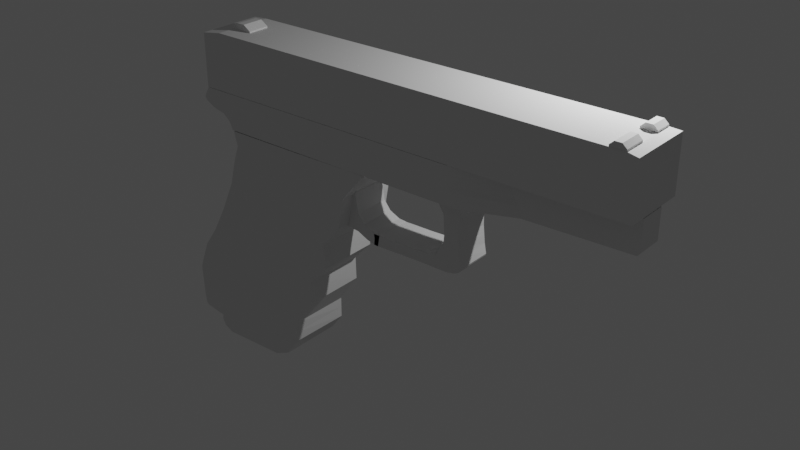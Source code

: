 # Source: haha.blend  (saved by Blender 2.93.21; exported with 4.5.12 LTS)
import bpy
from mathutils import Matrix  # noqa: F401  (used for matrix-valued properties, if any)

bpy.ops.wm.read_factory_settings(use_empty=True)
scene = bpy.context.scene
scene.name = 'Scene'

# ---- collections
col_collection = bpy.data.collections.new('Collection'); scene.collection.children.link(col_collection)

# ---- world
world_world = bpy.data.worlds.new('World'); scene.world = world_world
world_world.use_nodes = True; world_world.node_tree.nodes.clear()
_N = world_world.node_tree.nodes; _L = world_world.node_tree.links
n0 = _N.new('ShaderNodeOutputWorld'); n0.name = 'World Output'; n0.location = (300, 300)
n1 = _N.new('ShaderNodeBackground'); n1.name = 'Background'; n1.location = (10, 300)
n1.inputs[0].default_value = (0.05088, 0.05088, 0.05088, 1.0)
_L.new(n1.outputs[0], n0.inputs[0])
n0.is_active_output = True
world_world.color = (0.05088, 0.05088, 0.05088)
world_world.use_sun_shadow = False
world_world.sun_shadow_jitter_overblur = 0.0

# ---- lights
light_light = bpy.data.lights.new('Light', 'POINT')
light_light.transmission_factor = 0.0
light_light.energy = 1000.0
light_light.shadow_soft_size = 0.1
light_light.shadow_maximum_resolution = 0.006
light_light.use_absolute_resolution = True

# ---- meshes
me_cube_003 = bpy.data.meshes.new('Cube.003')
me_cube_003.from_pydata([(-1.0, -1.0, -1.0), (-1.0, 1.0, -1.0), (1.0, -1.0, -1.0), (1.0, 1.0, -1.0), (-0.8647, 0.235, 2.342), (-0.9203, -0.9203, 1.0), (-1.0, -1.0, 0.9203), (-0.9203, 0.9203, 1.0), (-1.0, 1.0, 0.9203), (0.9529, -0.9529, 0.9674), (1.0, -1.0, 0.9203), (0.9529, 0.9529, 0.9674), (1.0, 1.0, 0.9203), (0.3393, 0.7979, -2.029), (0.8863, 0.9496, 0.9686), (0.9521, -0.9466, 1.03), (0.8863, -0.9466, 1.03), (0.9521, -0.9466, 0.9674), (0.8863, 0.9496, 1.03), (0.9521, 0.9496, 1.03), (0.8863, -0.9466, 0.9686), (0.9521, 0.9496, 0.9674), (0.9521, 0.4343, 1.03), (0.9192, 0.9496, 0.968), (0.8863, 0.4343, 0.9686), (0.9192, -0.9466, 0.968), (0.905, 0.9496, 1.168), (0.9335, 0.9496, 1.168), (0.9193, 0.9496, 1.167), (0.9335, -0.9466, 1.168), (0.905, -0.9466, 1.168), (0.9193, -0.9466, 1.167), (0.9521, 0.4343, 0.9674), (0.8863, 0.4343, 1.03), (0.9192, 0.4343, 0.968), (0.905, 0.4343, 1.168), (0.9335, 0.4343, 1.168), (0.9335, -0.2561, 1.168), (0.8863, -0.2561, 0.9686), (0.9521, -0.2561, 1.03), (0.9521, -0.2561, 0.9674), (0.9192, -0.2561, 0.968), (0.8863, -0.2561, 1.03), (0.905, -0.2561, 1.168), (-0.9192, -0.3737, 1.0), (-0.9191, -0.3737, 1.101), (-0.9192, 0.3104, 1.0), (-0.9191, 0.3104, 1.101), (-0.8223, -0.3737, 0.9983), (-0.8223, -0.3737, 1.056), (-0.8223, 0.3104, 0.9983), (-0.8223, 0.3104, 1.056), (-0.8707, 0.3104, 0.9991), (-0.8707, -0.3737, 0.9991), (-0.8886, 0.3104, 1.237), (-0.8558, 0.3104, 1.237), (-0.8707, 0.3104, 1.235), (-0.8558, -0.3737, 1.237), (-0.8886, -0.3737, 1.237), (-0.8707, -0.3737, 1.235)], [], [(11, 7, 5, 9), (3, 12, 10, 2), (0, 6, 8, 1), (1, 3, 2, 0), (1, 8, 12, 3), (5, 7, 8, 6), (7, 11, 12, 8), (11, 9, 10, 12), (9, 5, 6, 10), (2, 10, 6, 0), (43, 42, 16, 30), (40, 39, 15, 17), (41, 40, 17, 25), (20, 25, 17, 15, 29, 31, 30, 16), (24, 33, 18, 14), (27, 19, 21, 23, 14, 18, 26, 28), (19, 27, 36, 22), (38, 41, 25, 20), (26, 27, 28), (29, 30, 31), (43, 30, 29, 37), (39, 37, 29, 15), (26, 35, 36, 27), (14, 23, 34, 24), (38, 42, 43, 37, 39, 40, 41), (23, 21, 32, 34), (21, 19, 22, 32), (26, 18, 33, 35), (20, 16, 42, 38), (22, 36, 35, 33, 24, 34, 32), (44, 45, 47, 46), (54, 47, 45, 58), (50, 51, 49, 48), (48, 49, 57, 59, 53), (52, 50, 48, 53), (53, 59, 58, 45, 44), (46, 47, 54, 56, 52), (46, 52, 53, 44), (52, 56, 55, 51, 50), (54, 55, 56), (57, 58, 59), (54, 58, 57, 55), (51, 55, 57, 49)])
_uv = me_cube_003.uv_layers.new(name='CarteUV')
_uv.uv.foreach_set('vector', [0.6289, 0.5059, 0.865, 0.51, 0.865, 0.74, 0.6289, 0.7441, 0.375, 0.5, 0.615, 0.5, 0.615, 0.75, 0.375, 0.75, 0.375, 0.0, 0.615, 0.0, 0.615, 0.25, 0.375, 0.25, 0.125, 0.5, 0.375, 0.5, 0.375, 0.75, 0.125, 0.75, 0.375, 0.25, 0.615, 0.25, 0.615, 0.5, 0.375, 0.5, 0.865, 0.74, 0.865, 0.51, 0.875, 0.5, 0.875, 0.75, 0.865, 0.51, 0.6289, 0.5059, 0.625, 0.5, 0.875, 0.5, 0.6289, 0.5059, 0.6289, 0.7441, 0.615, 0.75, 0.615, 0.5, 0.6289, 0.7441, 0.865, 0.74, 0.875, 0.75, 0.625, 0.75, 0.375, 0.75, 0.615, 0.75, 0.615, 1.0, 0.375, 1.0, 0.7972, 0.659, 0.8591, 0.659, 0.8591, 0.75, 0.7972, 0.75, 0.375, 0.409, 0.4264, 0.409, 0.4264, 0.5, 0.375, 0.5, 0.5, 0.659, 0.625, 0.659, 0.625, 0.75, 0.5, 0.75, 0.375, 0.75, 0.5, 0.75, 0.625, 0.75, 0.4264, 0.5, 0.6096, 0.75, 0.7968, 0.75, 0.7972, 0.75, 0.8591, 0.75, 0.125, 0.6821, 0.175, 0.6821, 0.175, 0.75, 0.125, 0.75, 0.7955, 0.5, 0.4264, 0.25, 0.625, 0.5, 0.5, 0.5, 0.125, 0.75, 0.8591, 0.5, 0.7972, 0.5, 0.7968, 0.5, 0.6092, 0.5, 0.6889, 0.5, 0.6674, 0.5679, 0.5595, 0.5679, 0.375, 0.659, 0.5, 0.659, 0.5, 0.75, 0.375, 0.75, 0.7972, 0.5, 0.7955, 0.5, 0.7968, 0.5, 0.7955, 0.75, 0.7972, 0.75, 0.7968, 0.75, 0.7972, 0.659, 0.7972, 0.75, 0.6096, 0.75, 0.6385, 0.659, 0.493, 0.659, 0.6385, 0.659, 0.6096, 0.75, 0.4264, 0.75, 0.7972, 0.5, 0.7972, 0.5679, 0.6674, 0.5679, 0.6889, 0.5, 0.375, 0.5, 0.5, 0.5, 0.5, 0.5679, 0.375, 0.5679, 0.375, 0.659, 0.8591, 0.659, 0.7972, 0.659, 0.6385, 0.659, 0.4264, 0.409, 0.625, 0.659, 0.5, 0.659, 0.5, 0.5, 0.625, 0.5, 0.625, 0.5679, 0.5, 0.5679, 0.375, 0.25, 0.4264, 0.25, 0.4264, 0.3179, 0.375, 0.3179, 0.7972, 0.5, 0.8591, 0.5, 0.8591, 0.5679, 0.7972, 0.5679, 0.125, 0.5, 0.175, 0.5, 0.175, 0.591, 0.125, 0.591, 0.4264, 0.3179, 0.6674, 0.5679, 0.7972, 0.5679, 0.175, 0.6821, 0.375, 0.5679, 0.5, 0.5679, 0.375, 0.3179, 0.375, 0.0, 0.4543, 0.0, 0.4543, 0.25, 0.375, 0.25, 0.7926, 0.5, 0.8654, 0.5, 0.8654, 0.75, 0.7926, 0.75, 0.375, 0.5, 0.42, 0.5, 0.42, 0.75, 0.375, 0.75, 0.375, 0.75, 0.42, 0.75, 0.5619, 0.8365, 0.5606, 0.875, 0.375, 0.875, 0.25, 0.5, 0.375, 0.5, 0.375, 0.75, 0.25, 0.75, 0.375, 0.875, 0.5606, 0.875, 0.5619, 0.9212, 0.4543, 1.0, 0.375, 1.0, 0.375, 0.25, 0.4543, 0.25, 0.5619, 0.3288, 0.5606, 0.375, 0.375, 0.375, 0.125, 0.5, 0.25, 0.5, 0.25, 0.75, 0.125, 0.75, 0.375, 0.375, 0.5606, 0.375, 0.5619, 0.4135, 0.42, 0.5, 0.375, 0.5, 0.6565, 0.5, 0.6484, 0.5, 0.6501, 0.5, 0.6484, 0.75, 0.6565, 0.75, 0.6501, 0.75, 0.7926, 0.5, 0.7926, 0.75, 0.6484, 0.75, 0.6484, 0.5, 0.42, 0.5, 0.6484, 0.5, 0.6484, 0.75, 0.42, 0.75])
me_cube_003.use_remesh_fix_poles = True
me_cube_003.use_remesh_preserve_attributes = False
me_cube_003.update()
me_cube_007 = bpy.data.meshes.new('Cube.007')
me_cube_007.from_pydata([(-0.869, -1.0, -0.9801), (-1.0, -1.0, 1.0), (-0.8652, 1.0, -0.9834), (-1.0, 1.0, 1.0), (0.9904, -0.4916, -0.7411), (1.0, -0.4916, 1.0), (0.9872, 0.3304, -0.7411), (1.0, 0.3304, 1.0), (1.0, 0.3304, 0.0), (1.0, -0.4916, 0.0), (-0.8833, 1.0, -0.5502), (1.0, 0.3304, -0.59), (1.0, -0.4916, -0.59), (-0.8833, -1.0, -0.5701), (1.0, 0.3304, 0.5), (1.0, -0.4916, 0.5), (-0.9177, -1.0, -0.2021), (-0.9145, 1.0, -0.1954), (1.0, 0.3304, -0.295), (1.0, -0.4916, -0.295), (0.06739, 1.0, -0.9917), (0.0, 1.0, 1.0), (0.06552, -1.0, -0.99), (0.0, -1.0, 1.0), (0.0, -1.0, 0.0), (0.0, 1.0, 0.0), (0.05833, 1.0, -0.5701), (0.05833, -1.0, -0.58), (-0.01598, -1.0, 0.4801), (-0.01598, 1.0, 0.4701), (0.04275, 1.0, -0.2452), (0.04115, -1.0, -0.2485), (0.5, 0.3304, 1.0), (0.5328, -0.4916, -0.8755), (0.5, 0.3304, 0.0), (0.5292, 0.3304, -0.58), (0.492, 0.3304, 0.4851), (0.5214, 0.3304, -0.2701), (0.5337, 0.3304, -0.8365), (0.5, -0.4916, 1.0), (0.5, -0.4916, 0.0), (0.5292, -0.4916, -0.585), (0.492, -0.4916, 0.49), (0.5206, -0.4916, -0.2718), (0.3005, 1.0, -0.9938), (0.25, -1.0, 1.0), (0.25, -1.0, 0.0), (0.2937, -1.0, -0.5825), (0.238, -1.0, 0.4851), (0.2809, -1.0, -0.2601), (0.25, 1.0, 1.0), (0.2991, -1.0, -0.9925), (0.25, 1.0, 0.0), (0.2937, 1.0, -0.575), (0.238, 1.0, 0.4776), (0.2821, 1.0, -0.2577), (-1.025, -1.0, 0.3602), (-0.9318, -1.0, 0.4621), (-1.025, 1.0, 0.3403), (-0.9318, 1.0, 0.4432), (-1.025, -1.0, 0.4365), (-0.9403, -1.0, 0.471), (-1.025, 1.0, 0.4166), (-0.94, 1.0, 0.4516), (-1.023, -1.0, 0.5283), (-0.9649, -1.0, 0.5378), (-1.023, 1.0, 0.5084), (-0.9648, 1.0, 0.5181), (-1.002, -1.0, 0.9725), (-0.9899, -1.0, 0.7066), (-1.003, 1.0, 0.9526), (-0.9903, 1.0, 0.6868), (-1.02, -1.0, 0.5898), (-0.99, -1.0, 0.7066), (-1.021, 1.0, 0.5699), (-0.9904, 1.0, 0.6868), (-1.004, -1.0, 0.9241), (-1.014, -1.0, 0.7173), (-0.992, -1.0, 0.7186), (-1.015, 1.0, 0.6974), (-1.005, 1.0, 0.9043), (-0.9925, 1.0, 0.6988), (-0.958, -1.0, -0.1031), (-0.8887, -1.0, 0.0), (-0.9554, 1.0, -0.102), (-0.8887, 1.0, 0.0), (-1.016, -1.0, 0.2317), (-0.9804, -1.0, -0.006735), (-0.9193, -1.0, 0.02857), (-0.979, 1.0, -0.006354), (-1.017, 1.0, 0.2316), (-0.9195, 1.0, 0.02868)], [], [(17, 84, 85, 25, 30), (36, 32, 7, 14), (14, 7, 5, 15), (31, 24, 83, 82, 16), (38, 6, 4, 33), (21, 3, 1, 23), (84, 89, 91, 85), (18, 8, 9, 19), (37, 34, 8, 18), (24, 28, 57, 56, 86, 88, 83), (0, 13, 10, 2), (38, 35, 11, 6), (6, 11, 12, 4), (22, 27, 13, 0), (8, 14, 15, 9), (34, 36, 14, 8), (58, 62, 63, 59), (13, 16, 17, 10), (35, 37, 18, 11), (11, 18, 19, 12), (27, 31, 16, 13), (47, 49, 31, 27), (10, 17, 30, 26), (46, 48, 28, 24), (51, 47, 27, 22), (2, 10, 26, 20), (49, 46, 24, 31), (50, 21, 23, 45), (2, 20, 22, 0), (48, 45, 23, 28), (15, 5, 39, 42), (7, 32, 39, 5), (19, 9, 40, 43), (4, 12, 41, 33), (9, 15, 42, 40), (12, 19, 43, 41), (53, 55, 37, 35), (52, 54, 36, 34), (44, 53, 35, 38), (55, 52, 34, 37), (44, 38, 33, 51), (54, 50, 32, 36), (29, 21, 50, 54), (20, 44, 51, 22), (30, 25, 52, 55), (20, 26, 53, 44), (25, 29, 54, 52), (26, 30, 55, 53), (42, 39, 45, 48), (32, 50, 45, 39), (43, 40, 46, 49), (33, 41, 47, 51), (40, 42, 48, 46), (41, 43, 49, 47), (60, 62, 58, 56), (62, 66, 67, 63), (61, 60, 56, 57), (64, 66, 62, 60), (65, 64, 60, 61), (69, 73, 72, 64, 65), (59, 63, 67, 71, 70, 3, 21, 29), (68, 1, 3, 70), (72, 74, 66, 64), (66, 74, 75, 71, 67), (74, 79, 81, 75), (28, 23, 1, 68, 69, 65, 61, 57), (74, 72, 77, 79), (75, 81, 80, 70, 71), (68, 70, 80, 76), (68, 76, 78, 73, 69), (76, 77, 78), (79, 80, 81), (76, 80, 79, 77), (78, 77, 72, 73), (87, 89, 84, 82), (85, 91, 90, 58, 59, 29, 25), (86, 56, 58, 90), (16, 82, 84, 17), (86, 87, 88), (89, 90, 91), (86, 90, 89, 87), (88, 87, 82, 83)])
_uv = me_cube_007.uv_layers.new(name='CarteUV')
_uv.uv.foreach_set('vector', [0.4631, 0.25, 0.4808, 0.25, 0.5, 0.2639, 0.5, 0.375, 0.4631, 0.375, 0.5625, 0.4375, 0.625, 0.4375, 0.625, 0.5, 0.5625, 0.5, 0.5625, 0.5, 0.625, 0.5, 0.625, 0.75, 0.5625, 0.75, 0.4631, 0.875, 0.5, 0.875, 0.5, 0.9861, 0.4812, 1.0, 0.4631, 1.0, 0.3125, 0.5, 0.375, 0.5, 0.375, 0.75, 0.3125, 0.75, 0.75, 0.5, 0.875, 0.5, 0.875, 0.75, 0.75, 0.75, 0.4808, 0.25, 0.4976, 0.25, 0.5047, 0.2603, 0.5, 0.2639, 0.4631, 0.5, 0.5, 0.5, 0.5, 0.75, 0.4631, 0.75, 0.4631, 0.4375, 0.5, 0.4375, 0.5, 0.5, 0.4631, 0.5, 0.5, 0.875, 0.5625, 0.875, 0.5625, 0.9877, 0.5489, 1.0, 0.5315, 1.0, 0.5039, 0.9897, 0.5, 0.9861, 0.375, 0.0, 0.4263, 0.0, 0.4263, 0.25, 0.375, 0.25, 0.375, 0.4375, 0.4263, 0.4375, 0.4263, 0.5, 0.375, 0.5, 0.375, 0.5, 0.4263, 0.5, 0.4263, 0.75, 0.375, 0.75, 0.375, 0.875, 0.4263, 0.875, 0.4263, 1.0, 0.375, 1.0, 0.5, 0.5, 0.5625, 0.5, 0.5625, 0.75, 0.5, 0.75, 0.5, 0.4375, 0.5625, 0.4375, 0.5625, 0.5, 0.5, 0.5, 0.5483, 0.25, 0.559, 0.25, 0.5637, 0.2613, 0.5625, 0.2623, 0.4263, 0.0, 0.4631, 0.0, 0.4631, 0.25, 0.4263, 0.25, 0.4263, 0.4375, 0.4631, 0.4375, 0.4631, 0.5, 0.4263, 0.5, 0.4263, 0.5, 0.4631, 0.5, 0.4631, 0.75, 0.4263, 0.75, 0.4263, 0.875, 0.4631, 0.875, 0.4631, 1.0, 0.4263, 1.0, 0.4263, 0.8438, 0.4631, 0.8438, 0.4631, 0.875, 0.4263, 0.875, 0.4263, 0.25, 0.4631, 0.25, 0.4631, 0.375, 0.4263, 0.375, 0.5, 0.8438, 0.5625, 0.8438, 0.5625, 0.875, 0.5, 0.875, 0.375, 0.8437, 0.4263, 0.8438, 0.4263, 0.875, 0.375, 0.875, 0.375, 0.25, 0.4263, 0.25, 0.4263, 0.375, 0.375, 0.375, 0.4631, 0.8438, 0.5, 0.8438, 0.5, 0.875, 0.4631, 0.875, 0.7188, 0.5, 0.75, 0.5, 0.75, 0.75, 0.7188, 0.75, 0.125, 0.5, 0.25, 0.5, 0.25, 0.75, 0.125, 0.75, 0.5625, 0.8438, 0.625, 0.8438, 0.625, 0.875, 0.5625, 0.875, 0.5625, 0.75, 0.625, 0.75, 0.625, 0.8125, 0.5625, 0.8125, 0.625, 0.5, 0.6875, 0.5, 0.6875, 0.75, 0.625, 0.75, 0.4631, 0.75, 0.5, 0.75, 0.5, 0.8125, 0.4631, 0.8125, 0.375, 0.75, 0.4263, 0.75, 0.4263, 0.8125, 0.375, 0.8125, 0.5, 0.75, 0.5625, 0.75, 0.5625, 0.8125, 0.5, 0.8125, 0.4263, 0.75, 0.4631, 0.75, 0.4631, 0.8125, 0.4263, 0.8125, 0.4263, 0.4062, 0.4631, 0.4063, 0.4631, 0.4375, 0.4263, 0.4375, 0.5, 0.4062, 0.5625, 0.4062, 0.5625, 0.4375, 0.5, 0.4375, 0.375, 0.4062, 0.4263, 0.4062, 0.4263, 0.4375, 0.375, 0.4375, 0.4631, 0.4063, 0.5, 0.4062, 0.5, 0.4375, 0.4631, 0.4375, 0.2812, 0.5, 0.3125, 0.5, 0.3125, 0.75, 0.2812, 0.75, 0.5625, 0.4062, 0.625, 0.4062, 0.625, 0.4375, 0.5625, 0.4375, 0.5625, 0.375, 0.625, 0.375, 0.625, 0.4062, 0.5625, 0.4062, 0.25, 0.5, 0.2812, 0.5, 0.2812, 0.75, 0.25, 0.75, 0.4631, 0.375, 0.5, 0.375, 0.5, 0.4062, 0.4631, 0.4063, 0.375, 0.375, 0.4263, 0.375, 0.4263, 0.4062, 0.375, 0.4062, 0.5, 0.375, 0.5625, 0.375, 0.5625, 0.4062, 0.5, 0.4062, 0.4263, 0.375, 0.4631, 0.375, 0.4631, 0.4063, 0.4263, 0.4062, 0.5625, 0.8125, 0.625, 0.8125, 0.625, 0.8438, 0.5625, 0.8438, 0.6875, 0.5, 0.7188, 0.5, 0.7188, 0.75, 0.6875, 0.75, 0.4631, 0.8125, 0.5, 0.8125, 0.5, 0.8438, 0.4631, 0.8438, 0.375, 0.8125, 0.4263, 0.8125, 0.4263, 0.8438, 0.375, 0.8437, 0.5, 0.8125, 0.5625, 0.8125, 0.5625, 0.8438, 0.5, 0.8438, 0.4263, 0.8125, 0.4631, 0.8125, 0.4631, 0.8438, 0.4263, 0.8438, 0.5585, 0.0, 0.558, 0.25, 0.5483, 0.25, 0.5489, 0.0, 0.558, 0.25, 0.5696, 0.25, 0.5716, 0.2577, 0.5635, 0.2613, 0.5637, 0.9887, 0.5592, 0.9995, 0.5489, 1.0, 0.5625, 0.9877, 0.5696, 0.0, 0.5689, 0.25, 0.558, 0.25, 0.5585, 0.0, 0.5727, 0.9912, 0.5715, 0.9985, 0.5592, 0.9995, 0.5637, 0.9887, 0.5955, 0.993, 0.5955, 0.993, 0.5798, 0.9976, 0.5715, 0.9985, 0.5727, 0.9912, 0.5625, 0.2623, 0.5635, 0.2613, 0.571, 0.2577, 0.5899, 0.2534, 0.6197, 0.25, 0.625, 0.25, 0.625, 0.375, 0.5625, 0.375, 0.6218, 0.0, 0.625, 0.0, 0.625, 0.25, 0.6197, 0.25, 0.5769, 0.0, 0.576, 0.25, 0.5689, 0.25, 0.5696, 0.0, 0.5689, 0.25, 0.5763, 0.25, 0.5906, 0.2534, 0.5906, 0.2534, 0.571, 0.2577, 0.576, 0.25, 0.5908, 0.25, 0.5913, 0.253, 0.5899, 0.2534, 0.5625, 0.875, 0.625, 0.875, 0.625, 1.0, 0.6218, 1.0, 0.591, 0.9966, 0.5713, 0.9923, 0.5635, 0.9888, 0.5625, 0.9877, 0.576, 0.25, 0.5769, 0.0, 0.5919, 0.0, 0.5906, 0.25, 0.5899, 0.2534, 0.5913, 0.253, 0.6147, 0.25, 0.6203, 0.25, 0.5899, 0.2534, 0.6218, 0.0, 0.6197, 0.25, 0.6142, 0.25, 0.6162, 0.0, 0.6313, 0.9924, 0.6248, 0.9931, 0.5971, 0.9932, 0.5955, 0.993, 0.5955, 0.993, 0.6248, 0.9931, 0.597, 0.9959, 0.5971, 0.9932, 0.5906, 0.25, 0.6144, 0.25, 0.5913, 0.253, 0.6162, 0.0, 0.6142, 0.25, 0.5906, 0.25, 0.5919, 0.0, 0.5971, 0.9932, 0.597, 0.9959, 0.5798, 0.9976, 0.5955, 0.993, 0.4964, 0.0, 0.4965, 0.25, 0.4808, 0.25, 0.4812, 0.0, 0.5, 0.2639, 0.5041, 0.2603, 0.5329, 0.25, 0.5483, 0.25, 0.5625, 0.2623, 0.5625, 0.375, 0.5, 0.375, 0.5315, 0.0, 0.5489, 0.0, 0.5483, 0.25, 0.5329, 0.25, 0.4631, 0.0, 0.4812, 0.0, 0.4808, 0.25, 0.4631, 0.25, 0.5408, 0.9915, 0.4983, 0.9983, 0.505, 0.9887, 0.4965, 0.25, 0.5347, 0.25, 0.5041, 0.2603, 0.5315, 0.0, 0.5329, 0.25, 0.4965, 0.25, 0.4964, 0.0, 0.505, 0.9887, 0.4983, 0.9983, 0.4812, 1.0, 0.5, 0.9861])
me_cube_007.use_remesh_fix_poles = True
me_cube_007.use_remesh_preserve_attributes = False
me_cube_007.update()
me_cube_008 = bpy.data.meshes.new('Cube.008')
me_cube_008.from_pydata([(-0.706, -1.0, -0.8066), (-0.4422, -1.0, 0.997), (-0.706, 1.0, -0.803), (-0.4435, 1.0, 0.9964), (0.05741, -1.0, -0.7063), (0.6939, -1.0, 1.004), (0.06044, 1.0, -0.7135), (0.6878, 1.0, 1.004), (-0.7136, -1.0, 0.02865), (-0.7151, 1.0, 0.02865), (0.3453, 1.0, 0.09492), (0.3499, -1.0, 0.09671), (0.1152, 1.0, 1.0), (0.1197, -1.0, 0.9982), (-0.1955, -1.0, 0.03403), (-0.197, 1.0, 0.03492), (-0.5052, -1.0, 0.5215), (-0.5045, 1.0, 0.5161), (0.4832, 1.0, 0.4937), (0.481, -1.0, 0.4928), (-0.03789, -1.0, 0.5161), (-0.04092, 1.0, 0.5175), (-0.9045, 1.0, -0.4015), (0.2135, 1.0, -0.2752), (0.2127, -1.0, -0.2779), (-0.9007, -1.0, -0.4033), (-0.3531, 1.0, -0.4476), (-0.3531, -1.0, -0.4481), (0.2082, 1.0, -0.08121), (0.2116, -1.0, -0.08344), (-0.275, 1.0, -0.2063), (-0.2743, -1.0, -0.207), (0.0612, 1.0, -0.5337), (0.0684, -1.0, -0.5226), (-0.4311, 1.0, -0.6889), (-0.4319, -1.0, -0.6891), (-0.6113, 1.0, 0.2527), (0.337, 1.0, 0.2961), (0.3397, -1.0, 0.2984), (-0.1167, -1.0, 0.2751), (-0.119, 1.0, 0.2762), (-0.6094, -1.0, 0.2554), (-0.4526, -1.0, 0.7518), (-0.4522, 1.0, 0.7581), (0.5234, 1.0, 0.7558), (0.5253, -1.0, 0.759), (0.04092, -1.0, 0.7572), (0.03713, 1.0, 0.7587), (-0.4141, -1.0, 0.8795), (-0.4124, 1.0, 0.8844), (0.6056, 1.0, 0.8797), (0.6096, -1.0, 0.8813), (0.08032, -1.0, 0.8777), (0.07615, 1.0, 0.8794), (-0.8572, 1.0, -0.7769), (0.06082, 1.0, -0.6236), (0.06291, -1.0, -0.6144), (-0.4702, 1.0, -0.8095), (-0.4713, -1.0, -0.8096), (-0.8646, -1.0, -0.7738), (0.4015, 1.0, 1.002), (0.07417, 1.0, 0.06492), (0.4068, -1.0, 1.001), (0.0772, -1.0, 0.06537), (0.2215, -1.0, 0.5045), (0.2212, 1.0, 0.5056), (-0.07017, -1.0, -0.363), (-0.0698, 1.0, -0.3614), (-0.03134, -1.0, -0.1452), (-0.03343, 1.0, -0.1438), (-0.185, 1.0, -0.6113), (-0.1817, -1.0, -0.6058), (0.109, 1.0, 0.2862), (0.1115, -1.0, 0.2867), (0.2831, -1.0, 0.7581), (0.2803, 1.0, 0.7573), (0.345, -1.0, 0.8795), (0.3409, 1.0, 0.8795), (-0.2042, -1.0, -0.712), (-0.2047, 1.0, -0.7166), (-0.6542, 0.9119, -0.9693), (-0.6473, -0.9119, -0.9637), (-0.1723, -0.9119, -0.9497), (-0.0341, -1.0, -0.862), (-0.1744, 0.9119, -0.9507), (-0.03369, 1.0, -0.8632), (-0.8764, 1.0, -0.7503), (-0.8239, 1.0, -0.6572), (-0.8787, -1.0, -0.7531), (-0.8235, -1.0, -0.658), (-0.8239, 1.0, -0.6572), (-0.8235, -1.0, -0.658), (-0.8788, 1.0, -0.7393), (-0.8867, 1.0, -0.6836), (-0.8639, 1.0, -0.6929), (-0.8879, -1.0, -0.6856), (-0.881, -1.0, -0.7414), (-0.8655, -1.0, -0.6951), (-0.889, 1.0, -0.648), (-0.8303, 1.0, -0.6371), (-0.8895, -1.0, -0.65), (-0.8291, -1.0, -0.6397), (-0.8952, 1.0, -0.5494), (-0.9045, 1.0, -0.4015), (-0.86, 1.0, -0.5429), (-0.9007, -1.0, -0.4033), (-0.894, -1.0, -0.5514), (-0.8577, -1.0, -0.5451), (-0.818, -1.0, -0.1482), (-0.7977, -1.0, -0.1854), (-0.8161, 1.0, -0.1419), (-0.7958, 1.0, -0.1796), (-0.818, -1.0, -0.1482), (-0.7978, -1.0, -0.1855), (-0.8161, 1.0, -0.1419), (-0.7959, 1.0, -0.1796), (-0.8467, -1.0, -0.2297), (-0.8938, -1.0, -0.3786), (-0.8308, -1.0, -0.2375), (-0.8954, 1.0, -0.3713), (-0.846, 1.0, -0.2232), (-0.8299, 1.0, -0.2313), (-0.6995, 0.9685, -0.9183), (-0.7167, 1.0, -0.8527), (-0.6884, 1.0, -0.8784), (-0.6867, 1.0, -0.8884), (-0.7129, -1.0, -0.8445), (-0.6945, -0.9694, -0.9103), (-0.6817, -1.0, -0.8807), (-0.6832, -1.0, -0.8712)], [], [(48, 1, 3, 49), (77, 60, 7, 50), (50, 7, 5, 51), (52, 13, 1, 48), (85, 79, 55, 6), (12, 3, 1, 13), (28, 10, 11, 29), (69, 61, 10, 28), (115, 114, 110, 111), (68, 63, 14, 31), (60, 12, 13, 62), (76, 62, 13, 52), (49, 3, 12, 53), (36, 17, 21, 40), (73, 64, 20, 39), (39, 20, 16, 41), (37, 18, 19, 38), (72, 65, 18, 37), (41, 16, 17, 36), (71, 66, 27, 35), (54, 86, 87, 34, 57), (70, 67, 23, 32), (32, 23, 24, 33), (58, 35, 89, 88, 59), (66, 68, 31, 27), (111, 110, 9, 15, 30), (31, 14, 8, 108, 109), (67, 69, 28, 23), (23, 28, 29, 24), (121, 120, 114, 115), (55, 32, 33, 56), (79, 70, 32, 55), (59, 88, 86, 54), (78, 71, 35, 58), (8, 41, 36, 9), (61, 72, 37, 10), (10, 37, 38, 11), (14, 39, 41, 8), (63, 73, 39, 14), (9, 36, 40, 15), (17, 43, 47, 21), (64, 74, 46, 20), (20, 46, 42, 16), (18, 44, 45, 19), (65, 75, 44, 18), (16, 42, 43, 17), (43, 49, 53, 47), (74, 76, 52, 46), (46, 52, 48, 42), (44, 50, 51, 45), (75, 77, 50, 44), (42, 48, 49, 43), (4, 56, 78, 83), (80, 84, 82, 81), (0, 59, 54, 2), (6, 55, 56, 4), (126, 129, 58, 59, 0), (2, 54, 57, 124, 123), (85, 6, 4, 83), (47, 53, 77, 75), (45, 51, 76, 74), (21, 47, 75, 65), (19, 45, 74, 64), (11, 38, 73, 63), (15, 40, 72, 61), (56, 33, 71, 78), (57, 34, 70, 79), (26, 30, 69, 67), (24, 29, 68, 66), (34, 26, 67, 70), (33, 24, 66, 71), (40, 21, 65, 72), (38, 19, 64, 73), (51, 5, 62, 76), (7, 60, 62, 5), (29, 11, 63, 68), (30, 15, 61, 69), (81, 82, 83, 128, 127), (53, 12, 60, 77), (2, 123, 126, 0), (84, 80, 122, 125, 85), (83, 78, 58, 129, 128), (85, 83, 82, 84), (125, 124, 57, 79, 85), (107, 106, 100, 101), (100, 98, 93, 95), (101, 100, 95, 97, 91), (91, 97, 96, 88, 89), (96, 92, 86, 88), (86, 92, 94, 90, 87), (92, 93, 94), (95, 96, 97), (92, 96, 95, 93), (87, 90, 99, 104, 103, 22, 26, 34), (105, 25, 22, 103), (35, 27, 25, 105, 107, 101, 91, 89), (98, 102, 104, 99), (94, 93, 98, 99, 90), (102, 103, 104), (105, 106, 107), (105, 103, 102, 106), (106, 102, 98, 100), (27, 31, 109, 113, 118, 117, 25), (108, 112, 113, 109), (108, 8, 9, 110), (25, 117, 119, 22), (22, 119, 121, 115, 111, 30, 26), (112, 116, 118, 113), (108, 110, 114, 112), (116, 117, 118), (119, 120, 121), (119, 117, 116, 120), (120, 116, 112, 114), (122, 123, 124, 125), (126, 127, 128, 129), (126, 123, 122, 127), (80, 81, 127, 122)])
_uv = me_cube_008.uv_layers.new(name='CarteUV')
_uv.uv.foreach_set('vector', [0.6094, 0.0, 0.625, 0.0, 0.625, 0.25, 0.6094, 0.25, 0.6094, 0.4375, 0.625, 0.4375, 0.625, 0.5, 0.6094, 0.5, 0.6094, 0.5, 0.625, 0.5, 0.625, 0.75, 0.6094, 0.75, 0.6094, 0.875, 0.625, 0.875, 0.625, 1.0, 0.6094, 1.0, 0.375, 0.46, 0.3906, 0.4375, 0.3906, 0.5, 0.375, 0.5, 0.75, 0.5, 0.875, 0.5, 0.875, 0.75, 0.75, 0.75, 0.4688, 0.5, 0.5, 0.5, 0.5, 0.75, 0.4688, 0.75, 0.4687, 0.4375, 0.5, 0.4375, 0.5, 0.5, 0.4688, 0.5, 0.4687, 0.2592, 0.4741, 0.25, 0.4741, 0.25, 0.4688, 0.2592, 0.4688, 0.8125, 0.5, 0.8125, 0.5, 0.875, 0.4688, 0.875, 0.6875, 0.5, 0.75, 0.5, 0.75, 0.75, 0.6875, 0.75, 0.6094, 0.8125, 0.625, 0.8125, 0.625, 0.875, 0.6094, 0.875, 0.6094, 0.25, 0.625, 0.25, 0.625, 0.375, 0.6094, 0.375, 0.5312, 0.25, 0.5625, 0.25, 0.5625, 0.375, 0.5312, 0.375, 0.5313, 0.8125, 0.5625, 0.8125, 0.5625, 0.875, 0.5313, 0.875, 0.5313, 0.875, 0.5625, 0.875, 0.5625, 1.0, 0.5312, 1.0, 0.5312, 0.5, 0.5625, 0.5, 0.5625, 0.75, 0.5312, 0.75, 0.5312, 0.4375, 0.5625, 0.4375, 0.5625, 0.5, 0.5312, 0.5, 0.5312, 0.0, 0.5625, 0.0, 0.5625, 0.25, 0.5312, 0.25, 0.4062, 0.8125, 0.4375, 0.8125, 0.4375, 0.875, 0.4062, 0.875, 0.3906, 0.25, 0.3938, 0.25, 0.4062, 0.2805, 0.4062, 0.375, 0.3906, 0.375, 0.4062, 0.4375, 0.4375, 0.4375, 0.4375, 0.5, 0.4063, 0.5, 0.4063, 0.5, 0.4375, 0.5, 0.4375, 0.75, 0.4063, 0.75, 0.3906, 0.875, 0.4062, 0.875, 0.4062, 0.9694, 0.3932, 1.0, 0.3906, 1.0, 0.4375, 0.8125, 0.4688, 0.8125, 0.4688, 0.875, 0.4375, 0.875, 0.4688, 0.2592, 0.4741, 0.25, 0.5, 0.25, 0.5, 0.375, 0.4687, 0.375, 0.4688, 0.875, 0.5, 0.875, 0.5, 1.0, 0.474, 1.0, 0.4688, 0.9909, 0.4375, 0.4375, 0.4687, 0.4375, 0.4688, 0.5, 0.4375, 0.5, 0.4375, 0.5, 0.4688, 0.5, 0.4688, 0.75, 0.4375, 0.75, 0.4614, 0.2551, 0.4626, 0.25, 0.4741, 0.25, 0.4687, 0.2592, 0.3906, 0.5, 0.4063, 0.5, 0.4063, 0.75, 0.3906, 0.75, 0.3906, 0.4375, 0.4062, 0.4375, 0.4063, 0.5, 0.3906, 0.5, 0.3906, 0.0, 0.3932, 0.0, 0.3938, 0.25, 0.3906, 0.25, 0.3906, 0.8125, 0.4062, 0.8125, 0.4062, 0.875, 0.3906, 0.875, 0.5, 0.0, 0.5312, 0.0, 0.5312, 0.25, 0.5, 0.25, 0.5, 0.4375, 0.5312, 0.4375, 0.5312, 0.5, 0.5, 0.5, 0.5, 0.5, 0.5312, 0.5, 0.5312, 0.75, 0.5, 0.75, 0.5, 0.875, 0.5313, 0.875, 0.5312, 1.0, 0.5, 1.0, 0.5, 0.8125, 0.5313, 0.8125, 0.5313, 0.875, 0.5, 0.875, 0.5, 0.25, 0.5312, 0.25, 0.5312, 0.375, 0.5, 0.375, 0.5625, 0.25, 0.5938, 0.25, 0.5938, 0.375, 0.5625, 0.375, 0.5625, 0.8125, 0.5938, 0.8125, 0.5938, 0.875, 0.5625, 0.875, 0.5625, 0.875, 0.5938, 0.875, 0.5937, 1.0, 0.5625, 1.0, 0.5625, 0.5, 0.5938, 0.5, 0.5938, 0.75, 0.5625, 0.75, 0.5625, 0.4375, 0.5938, 0.4375, 0.5938, 0.5, 0.5625, 0.5, 0.5625, 0.0, 0.5938, 0.0, 0.5938, 0.25, 0.5625, 0.25, 0.5938, 0.25, 0.6094, 0.25, 0.6094, 0.375, 0.5938, 0.375, 0.5938, 0.8125, 0.6094, 0.8125, 0.6094, 0.875, 0.5938, 0.875, 0.5938, 0.875, 0.6094, 0.875, 0.6094, 1.0, 0.5937, 1.0, 0.5938, 0.5, 0.6094, 0.5, 0.6094, 0.75, 0.5938, 0.75, 0.5938, 0.4375, 0.6094, 0.4375, 0.6094, 0.5, 0.5938, 0.5, 0.5938, 0.0, 0.6094, 0.0, 0.6094, 0.25, 0.5938, 0.25, 0.375, 0.75, 0.3906, 0.75, 0.3906, 0.8125, 0.375, 0.7904, 0.2584, 0.511, 0.3041, 0.511, 0.3041, 0.739, 0.2584, 0.739, 0.375, 0.0, 0.3906, 0.0, 0.3906, 0.25, 0.375, 0.25, 0.375, 0.5, 0.3906, 0.5, 0.3906, 0.75, 0.375, 0.75, 0.375, 0.9703, 0.3773, 0.9313, 0.3906, 0.875, 0.3906, 1.0, 0.375, 1.0, 0.375, 0.25, 0.3906, 0.25, 0.3906, 0.375, 0.3772, 0.3225, 0.375, 0.2865, 0.335, 0.5, 0.375, 0.5, 0.375, 0.75, 0.3346, 0.75, 0.5938, 0.375, 0.6094, 0.375, 0.6094, 0.4375, 0.5938, 0.4375, 0.5938, 0.75, 0.6094, 0.75, 0.6094, 0.8125, 0.5938, 0.8125, 0.5625, 0.375, 0.5938, 0.375, 0.5938, 0.4375, 0.5625, 0.4375, 0.5625, 0.75, 0.5938, 0.75, 0.5938, 0.8125, 0.5625, 0.8125, 0.5, 0.75, 0.5312, 0.75, 0.5313, 0.8125, 0.5, 0.8125, 0.5, 0.375, 0.5312, 0.375, 0.5312, 0.4375, 0.5, 0.4375, 0.3906, 0.75, 0.4063, 0.75, 0.4062, 0.8125, 0.3906, 0.8125, 0.3906, 0.375, 0.4062, 0.375, 0.4062, 0.4375, 0.3906, 0.4375, 0.4375, 0.375, 0.4687, 0.375, 0.4687, 0.4375, 0.4375, 0.4375, 0.4375, 0.75, 0.4688, 0.75, 0.4688, 0.8125, 0.4375, 0.8125, 0.4062, 0.375, 0.4375, 0.375, 0.4375, 0.4375, 0.4062, 0.4375, 0.4063, 0.75, 0.4375, 0.75, 0.4375, 0.8125, 0.4062, 0.8125, 0.5312, 0.375, 0.5625, 0.375, 0.5625, 0.4375, 0.5312, 0.4375, 0.5312, 0.75, 0.5625, 0.75, 0.5625, 0.8125, 0.5313, 0.8125, 0.6094, 0.75, 0.625, 0.75, 0.625, 0.8125, 0.6094, 0.8125, 0.625, 0.5, 0.6875, 0.5, 0.6875, 0.75, 0.625, 0.75, 0.4688, 0.75, 0.5, 0.75, 0.5, 0.8125, 0.4688, 0.8125, 0.4687, 0.375, 0.5, 0.375, 0.5, 0.4375, 0.4687, 0.4375, 0.2584, 0.739, 0.3041, 0.739, 0.3125, 0.75, 0.2551, 0.75, 0.254, 0.7462, 0.6094, 0.375, 0.625, 0.375, 0.625, 0.4375, 0.6094, 0.4375, 0.125, 0.5, 0.1615, 0.5, 0.1547, 0.75, 0.125, 0.75, 0.3041, 0.511, 0.2584, 0.511, 0.2543, 0.5039, 0.2553, 0.5, 0.3125, 0.5, 0.3799, 0.8002, 0.3906, 0.8125, 0.3906, 0.875, 0.3851, 0.8875, 0.3839, 0.8847, 0.335, 0.5, 0.3346, 0.75, 0.3041, 0.739, 0.3041, 0.511, 0.3835, 0.3659, 0.3847, 0.363, 0.3906, 0.375, 0.3906, 0.4375, 0.3798, 0.4501, 0.4206, 0.9637, 0.4194, 0.9757, 0.4065, 0.9885, 0.4086, 0.9685, 0.4062, 0.0, 0.4066, 0.25, 0.4021, 0.25, 0.4017, 0.0, 0.4086, 0.9685, 0.4065, 0.9885, 0.4019, 0.9931, 0.4009, 0.9876, 0.4063, 0.9694, 0.4063, 0.9694, 0.4009, 0.9876, 0.3947, 0.999, 0.3932, 1.0, 0.4062, 0.9694, 0.3947, 0.0, 0.3952, 0.25, 0.3938, 0.25, 0.3932, 0.0, 0.3938, 0.25, 0.3949, 0.25, 0.4005, 0.2605, 0.4063, 0.2805, 0.4062, 0.2805, 0.3949, 0.25, 0.3993, 0.2565, 0.4005, 0.2605, 0.4019, 0.9931, 0.3947, 0.999, 0.4009, 0.9876, 0.3952, 0.25, 0.3947, 0.0, 0.4017, 0.0, 0.4021, 0.25, 0.4062, 0.2805, 0.4063, 0.2805, 0.4087, 0.2781, 0.4202, 0.2669, 0.4375, 0.25, 0.4375, 0.25, 0.4375, 0.375, 0.4062, 0.375, 0.4375, 0.0, 0.4375, 0.0, 0.4375, 0.25, 0.4375, 0.25, 0.4062, 0.875, 0.4375, 0.875, 0.4375, 1.0, 0.4375, 1.0, 0.4201, 0.983, 0.4085, 0.9716, 0.4063, 0.9694, 0.4062, 0.9694, 0.401, 0.25, 0.4066, 0.25, 0.4102, 0.2669, 0.4069, 0.2781, 0.4005, 0.2605, 0.399, 0.25, 0.401, 0.25, 0.4069, 0.2781, 0.4063, 0.2805, 0.419, 0.2592, 0.4375, 0.25, 0.4202, 0.2669, 0.4386, 0.9566, 0.4194, 0.9757, 0.4206, 0.9637, 0.4375, 0.0, 0.4375, 0.25, 0.419, 0.25, 0.4187, 0.0, 0.4187, 0.0, 0.419, 0.25, 0.4066, 0.25, 0.4062, 0.0, 0.4375, 0.875, 0.4688, 0.875, 0.4688, 0.9909, 0.4687, 0.9909, 0.4612, 0.9949, 0.441, 1.0, 0.4375, 1.0, 0.4737, 0.9977, 0.4737, 0.9977, 0.4687, 0.9909, 0.4688, 0.9909, 0.474, 0.0, 0.5, 0.0, 0.5, 0.25, 0.4741, 0.25, 0.4375, 0.0, 0.441, 0.0, 0.4417, 0.25, 0.4375, 0.25, 0.4375, 0.25, 0.4417, 0.25, 0.4614, 0.2551, 0.4687, 0.2592, 0.4688, 0.2592, 0.4687, 0.375, 0.4375, 0.375, 0.4737, 0.9977, 0.4681, 0.9989, 0.4663, 0.9949, 0.4687, 0.9909, 0.474, 0.0, 0.4741, 0.25, 0.4741, 0.25, 0.474, 0.0, 0.4681, 0.9989, 0.4631, 1.0, 0.4663, 0.9949, 0.4417, 0.25, 0.4626, 0.25, 0.4614, 0.2551, 0.4417, 0.25, 0.441, 0.0, 0.4623, 0.0, 0.4626, 0.25, 0.4626, 0.25, 0.4623, 0.0, 0.474, 0.0, 0.4741, 0.25, 0.2543, 0.5039, 0.2528, 0.5, 0.2552, 0.5, 0.2553, 0.5, 0.2522, 0.7523, 0.254, 0.7462, 0.2551, 0.75, 0.255, 0.75, 0.1547, 0.75, 0.1615, 0.5, 0.2137, 0.5039, 0.2099, 0.7462, 0.2584, 0.511, 0.2584, 0.739, 0.2099, 0.7462, 0.2137, 0.5039])
me_cube_008.use_remesh_fix_poles = True
me_cube_008.use_remesh_preserve_attributes = False
me_cube_008.update()
me_cube_010 = bpy.data.meshes.new('Cube.010')
me_cube_010.from_pydata([(-1.0, -1.0, -1.0), (-1.245, -1.0, 0.6785), (-1.0, 1.0, -1.0), (-1.245, 1.0, 0.6845), (1.394, -1.0, 0.7023), (1.381, 1.0, 0.7023), (-0.157, -1.0, -0.1607), (-0.1706, 1.0, -0.1518), (0.6329, 1.0, -0.1607), (0.6125, -1.0, -0.1607), (-0.2182, -1.0, 0.2768), (-0.2182, 1.0, 0.2693), (0.6193, 1.0, 0.2708), (0.6295, -1.0, 0.2648), (-0.5173, 1.0, -0.5789), (0.7281, 1.0, -0.5744), (0.7451, -1.0, -0.5804), (-0.5173, -1.0, -0.5804), (-0.0125, 1.0, -1.0), (0.05157, 1.0, 0.6933), (-0.0125, -1.0, -1.0), (0.05828, -1.0, 0.6903), (0.02289, -1.0, -0.1549), (0.01954, 1.0, -0.1534), (0.04059, -1.0, 0.2677), (0.03555, 1.0, 0.27), (0.003518, 1.0, -0.5767), (0.005196, -1.0, -0.5774), (-0.5275, -1.0, 0.5074), (-0.5139, 1.0, 0.5067), (0.7825, 1.0, 0.5044), (0.7944, -1.0, 0.5074), (0.04944, -1.0, 0.479), (0.04356, 1.0, 0.4816), (-0.2012, -1.0, -0.3825), (-0.1808, 1.0, -0.3772), (0.6805, 1.0, -0.3676), (0.6788, -1.0, -0.3706), (0.01153, 1.0, -0.365), (0.01404, -1.0, -0.3661), (-0.7587, 1.0, -0.7894), (0.8029, 1.0, -0.7485), (0.8114, -1.0, -0.7545), (-0.7587, -1.0, -0.7902), (-0.003652, -1.0, -0.7887), (-0.004491, 1.0, -0.7883), (0.8324, -1.0, -0.8096), (0.8274, 1.0, -0.8057), (0.8035, -1.0, -0.8553), (0.8015, 1.0, -0.849), (0.7408, -1.0, -0.8932), (0.7401, 1.0, -0.8874), (0.4481, -1.0, -0.963), (0.6462, -1.0, -0.9237), (0.646, 1.0, -0.9189), (0.4484, 1.0, -0.9599)], [], [(28, 1, 3, 29), (33, 19, 5, 30), (30, 5, 4, 31), (32, 21, 1, 28), (19, 3, 1, 21), (39, 22, 6, 34), (36, 8, 9, 37), (38, 23, 8, 36), (34, 6, 7, 35), (22, 24, 10, 6), (8, 12, 13, 9), (23, 25, 12, 8), (6, 10, 11, 7), (43, 17, 14, 40), (45, 26, 15, 41), (41, 15, 16, 42), (44, 27, 17, 43), (42, 16, 27, 44), (40, 14, 26, 45), (7, 11, 25, 23), (9, 13, 24, 22), (35, 7, 23, 38), (37, 9, 22, 39), (5, 19, 21, 4), (2, 18, 20, 0), (31, 4, 21, 32), (29, 3, 19, 33), (11, 29, 33, 25), (13, 31, 32, 24), (24, 32, 28, 10), (12, 30, 31, 13), (25, 33, 30, 12), (10, 28, 29, 11), (16, 37, 39, 27), (14, 35, 38, 26), (17, 34, 35, 14), (26, 38, 36, 15), (15, 36, 37, 16), (27, 39, 34, 17), (2, 40, 45, 18), (20, 44, 43, 0), (0, 43, 40, 2), (18, 45, 41, 47, 49, 51, 54, 55), (47, 41, 42, 46), (52, 53, 50, 48, 46, 42, 44, 20), (48, 49, 47, 46), (18, 55, 52, 20), (50, 51, 49, 48), (52, 55, 54, 53), (53, 54, 51, 50)])
_uv = me_cube_010.uv_layers.new(name='CarteUV')
_uv.uv.foreach_set('vector', [0.5938, 0.0, 0.625, 0.0, 0.625, 0.25, 0.5938, 0.25, 0.5938, 0.3734, 0.625, 0.3734, 0.625, 0.5, 0.5938, 0.5, 0.5938, 0.5, 0.625, 0.5, 0.625, 0.75, 0.5938, 0.75, 0.5938, 0.8766, 0.625, 0.8766, 0.625, 1.0, 0.5938, 1.0, 0.7516, 0.5, 0.875, 0.5, 0.875, 0.75, 0.7516, 0.75, 0.4688, 0.8766, 0.5, 0.8766, 0.5, 1.0, 0.4687, 1.0, 0.4688, 0.5, 0.5, 0.5, 0.5, 0.75, 0.4688, 0.75, 0.4687, 0.3734, 0.5, 0.3734, 0.5, 0.5, 0.4688, 0.5, 0.4688, 0.0, 0.5, 0.0, 0.5, 0.25, 0.4687, 0.25, 0.5, 0.8766, 0.5625, 0.8766, 0.5625, 1.0, 0.5, 1.0, 0.5, 0.5, 0.5625, 0.5, 0.5625, 0.75, 0.5, 0.75, 0.5, 0.3734, 0.5625, 0.3734, 0.5625, 0.5, 0.5, 0.5, 0.5, 0.0, 0.5625, 0.0, 0.5625, 0.25, 0.5, 0.25, 0.4062, 0.0, 0.4375, 0.0, 0.4375, 0.25, 0.4062, 0.25, 0.4063, 0.3734, 0.4375, 0.3734, 0.4375, 0.5, 0.4063, 0.5, 0.4063, 0.5, 0.4375, 0.5, 0.4375, 0.75, 0.4062, 0.75, 0.4062, 0.8766, 0.4375, 0.8766, 0.4375, 1.0, 0.4062, 1.0, 0.4062, 0.75, 0.4375, 0.75, 0.4375, 0.8766, 0.4062, 0.8766, 0.4062, 0.25, 0.4375, 0.25, 0.4375, 0.3734, 0.4063, 0.3734, 0.5, 0.25, 0.5625, 0.25, 0.5625, 0.3734, 0.5, 0.3734, 0.5, 0.75, 0.5625, 0.75, 0.5625, 0.8766, 0.5, 0.8766, 0.4687, 0.25, 0.5, 0.25, 0.5, 0.3734, 0.4687, 0.3734, 0.4688, 0.75, 0.5, 0.75, 0.5, 0.8766, 0.4688, 0.8766, 0.625, 0.5, 0.7516, 0.5, 0.7516, 0.75, 0.625, 0.75, 0.125, 0.5, 0.2484, 0.5, 0.2484, 0.75, 0.125, 0.75, 0.5938, 0.75, 0.625, 0.75, 0.625, 0.8766, 0.5938, 0.8766, 0.5938, 0.25, 0.625, 0.25, 0.625, 0.3734, 0.5938, 0.3734, 0.5625, 0.25, 0.5938, 0.25, 0.5938, 0.3734, 0.5625, 0.3734, 0.5625, 0.75, 0.5938, 0.75, 0.5938, 0.8766, 0.5625, 0.8766, 0.5625, 0.8766, 0.5938, 0.8766, 0.5938, 1.0, 0.5625, 1.0, 0.5625, 0.5, 0.5938, 0.5, 0.5938, 0.75, 0.5625, 0.75, 0.5625, 0.3734, 0.5938, 0.3734, 0.5938, 0.5, 0.5625, 0.5, 0.5625, 0.0, 0.5938, 0.0, 0.5938, 0.25, 0.5625, 0.25, 0.4375, 0.75, 0.4688, 0.75, 0.4688, 0.8766, 0.4375, 0.8766, 0.4375, 0.25, 0.4687, 0.25, 0.4687, 0.3734, 0.4375, 0.3734, 0.4375, 0.0, 0.4688, 0.0, 0.4687, 0.25, 0.4375, 0.25, 0.4375, 0.3734, 0.4687, 0.3734, 0.4688, 0.5, 0.4375, 0.5, 0.4375, 0.5, 0.4688, 0.5, 0.4688, 0.75, 0.4375, 0.75, 0.4375, 0.8766, 0.4688, 0.8766, 0.4687, 1.0, 0.4375, 1.0, 0.375, 0.25, 0.4062, 0.25, 0.4063, 0.3734, 0.375, 0.3734, 0.375, 0.8766, 0.4062, 0.8766, 0.4062, 1.0, 0.375, 1.0, 0.375, 0.0, 0.4062, 0.0, 0.4062, 0.25, 0.375, 0.25, 0.375, 0.3734, 0.4063, 0.3734, 0.4063, 0.5, 0.396, 0.5, 0.3889, 0.4939, 0.3832, 0.4832, 0.3791, 0.4685, 0.375, 0.439, 0.396, 0.5, 0.4063, 0.5, 0.4062, 0.75, 0.3963, 0.75, 0.375, 0.8111, 0.3791, 0.7817, 0.3831, 0.767, 0.3888, 0.7564, 0.3963, 0.75, 0.4062, 0.75, 0.4062, 0.8766, 0.375, 0.8766, 0.3824, 0.75, 0.3828, 0.5, 0.396, 0.5, 0.3963, 0.75, 0.2484, 0.5, 0.314, 0.5, 0.3139, 0.75, 0.2484, 0.75, 0.3661, 0.75, 0.3664, 0.5, 0.3828, 0.5, 0.3824, 0.75, 0.3139, 0.75, 0.314, 0.5, 0.3476, 0.5, 0.3474, 0.75, 0.3474, 0.75, 0.3476, 0.5, 0.3664, 0.5, 0.3661, 0.75])
me_cube_010.use_remesh_fix_poles = True
me_cube_010.use_remesh_preserve_attributes = False
me_cube_010.update()
me_cube_012 = bpy.data.meshes.new('Cube.012')
me_cube_012.from_pydata([(-0.5313, -1.0, -0.7644), (-1.17, -1.0, 1.271), (-0.5335, 1.0, -0.7475), (-1.163, 1.0, 1.259), (0.8471, -1.0, -0.1943), (0.7997, -1.0, 0.6227), (0.8515, 1.0, -0.1897), (0.7964, 1.0, 0.6288), (-0.01649, 1.0, -0.5518), (-0.02199, 1.0, 0.2128), (-0.01539, -1.0, -0.541), (-0.02639, -1.0, 0.2082), (0.5099, 1.0, 0.3715), (0.5, -1.0, -0.39), (0.5, 1.0, -0.39), (0.511, -1.0, 0.3823), (-0.5308, 1.0, -0.9617), (-0.5, -1.0, 0.39), (-0.5, 1.0, 0.39), (-0.5275, -1.0, -0.9679), (-0.8295, -1.0, 0.05397), (-0.8295, 1.0, 0.05397), (1.055, 1.0, -0.03852), (1.047, -1.0, -0.03698), (2.98e-08, -1.0, 0.0), (2.98e-08, 1.0, 0.0), (0.5, -1.0, 0.0), (0.5, 1.0, 0.0), (-0.5, 1.0, 0.0), (-0.5, -1.0, 0.0), (-1.039, -1.0, 0.665), (-1.039, 1.0, 0.665), (0.9257, 1.0, 0.2952), (0.9235, -1.0, 0.2928), (-0.01319, -1.0, 0.1041), (-0.01099, 1.0, 0.1064), (0.5055, -1.0, 0.1912), (0.505, 1.0, 0.1858), (-0.5, 1.0, 0.195), (-0.5, -1.0, 0.195), (-0.9351, 1.0, 0.3487), (0.9904, 1.0, 0.1283), (0.9854, -1.0, 0.1279), (-0.006597, -1.0, 0.05204), (-0.005497, 1.0, 0.05319), (0.5028, -1.0, 0.09558), (0.5025, 1.0, 0.09288), (-0.5, 1.0, 0.0975), (-0.5, -1.0, 0.0975), (-0.9368, -1.0, 0.3518), (-1.188, -1.0, 1.054), (-1.189, 1.0, 1.057), (0.8611, 1.0, 0.462), (0.8616, -1.0, 0.4578), (-0.01979, -1.0, 0.1561), (-0.01649, 1.0, 0.1596), (0.5083, -1.0, 0.2867), (0.5074, 1.0, 0.2786), (-0.5, 1.0, 0.2925), (-0.5, -1.0, 0.2925)], [], [(50, 1, 3, 51), (57, 12, 7, 52), (52, 7, 5, 53), (59, 17, 1, 50), (14, 6, 4, 13), (18, 3, 1, 17), (12, 9, 11, 15), (16, 8, 10, 19), (56, 15, 11, 54), (58, 18, 9, 55), (53, 5, 15, 56), (7, 12, 15, 5), (8, 14, 13, 10), (55, 9, 12, 57), (51, 3, 18, 58), (2, 16, 19, 0), (9, 18, 17, 11), (54, 11, 17, 59), (10, 24, 29, 19), (2, 21, 28, 16), (8, 25, 27, 14), (4, 23, 26, 13), (16, 28, 25, 8), (13, 26, 24, 10), (19, 29, 20, 0), (6, 22, 23, 4), (14, 27, 22, 6), (0, 20, 21, 2), (43, 34, 39, 48), (40, 31, 38, 47), (44, 35, 37, 46), (42, 33, 36, 45), (47, 38, 35, 44), (45, 36, 34, 43), (48, 39, 30, 49), (41, 32, 33, 42), (46, 37, 32, 41), (49, 30, 31, 40), (20, 49, 40, 21), (27, 46, 41, 22), (22, 41, 42, 23), (29, 48, 49, 20), (26, 45, 43, 24), (28, 47, 44, 25), (23, 42, 45, 26), (25, 44, 46, 27), (21, 40, 47, 28), (24, 43, 48, 29), (34, 54, 59, 39), (31, 51, 58, 38), (35, 55, 57, 37), (33, 53, 56, 36), (38, 58, 55, 35), (36, 56, 54, 34), (39, 59, 50, 30), (32, 52, 53, 33), (37, 57, 52, 32), (30, 50, 51, 31)])
_uv = me_cube_012.uv_layers.new(name='CarteUV')
_uv.uv.foreach_set('vector', [0.5938, 0.0, 0.625, 0.0, 0.625, 0.25, 0.5937, 0.25, 0.5938, 0.4375, 0.625, 0.4375, 0.625, 0.5, 0.5938, 0.5, 0.5938, 0.5, 0.625, 0.5, 0.625, 0.75, 0.5937, 0.75, 0.5938, 0.9375, 0.625, 0.9375, 0.625, 1.0, 0.5938, 1.0, 0.3125, 0.5, 0.375, 0.5, 0.375, 0.75, 0.3125, 0.75, 0.8125, 0.5, 0.875, 0.5, 0.875, 0.75, 0.8125, 0.75, 0.6875, 0.5, 0.75, 0.5, 0.75, 0.75, 0.6875, 0.75, 0.1875, 0.5, 0.25, 0.5, 0.25, 0.75, 0.1875, 0.75, 0.5937, 0.8125, 0.625, 0.8125, 0.625, 0.875, 0.5938, 0.875, 0.5938, 0.3125, 0.625, 0.3125, 0.625, 0.375, 0.5937, 0.375, 0.5937, 0.75, 0.625, 0.75, 0.625, 0.8125, 0.5937, 0.8125, 0.625, 0.5, 0.6875, 0.5, 0.6875, 0.75, 0.625, 0.75, 0.25, 0.5, 0.3125, 0.5, 0.3125, 0.75, 0.25, 0.75, 0.5937, 0.375, 0.625, 0.375, 0.625, 0.4375, 0.5938, 0.4375, 0.5937, 0.25, 0.625, 0.25, 0.625, 0.3125, 0.5938, 0.3125, 0.125, 0.5, 0.1875, 0.5, 0.1875, 0.75, 0.125, 0.75, 0.75, 0.5, 0.8125, 0.5, 0.8125, 0.75, 0.75, 0.75, 0.5938, 0.875, 0.625, 0.875, 0.625, 0.9375, 0.5938, 0.9375, 0.375, 0.875, 0.5, 0.875, 0.5, 0.9375, 0.375, 0.9375, 0.375, 0.25, 0.5, 0.25, 0.5, 0.3125, 0.375, 0.3125, 0.375, 0.375, 0.5, 0.375, 0.5, 0.4375, 0.375, 0.4375, 0.375, 0.75, 0.5, 0.75, 0.5, 0.8125, 0.375, 0.8125, 0.375, 0.3125, 0.5, 0.3125, 0.5, 0.375, 0.375, 0.375, 0.375, 0.8125, 0.5, 0.8125, 0.5, 0.875, 0.375, 0.875, 0.375, 0.9375, 0.5, 0.9375, 0.5, 1.0, 0.375, 1.0, 0.375, 0.5, 0.5, 0.5, 0.5, 0.75, 0.375, 0.75, 0.375, 0.4375, 0.5, 0.4375, 0.5, 0.5, 0.375, 0.5, 0.375, 0.0, 0.5, 0.0, 0.5, 0.25, 0.375, 0.25, 0.5312, 0.875, 0.5625, 0.875, 0.5625, 0.9375, 0.5312, 0.9375, 0.5312, 0.25, 0.5625, 0.25, 0.5625, 0.3125, 0.5312, 0.3125, 0.5312, 0.375, 0.5625, 0.375, 0.5625, 0.4375, 0.5312, 0.4375, 0.5312, 0.75, 0.5625, 0.75, 0.5625, 0.8125, 0.5312, 0.8125, 0.5312, 0.3125, 0.5625, 0.3125, 0.5625, 0.375, 0.5312, 0.375, 0.5312, 0.8125, 0.5625, 0.8125, 0.5625, 0.875, 0.5312, 0.875, 0.5312, 0.9375, 0.5625, 0.9375, 0.5625, 1.0, 0.5312, 1.0, 0.5312, 0.5, 0.5625, 0.5, 0.5625, 0.75, 0.5312, 0.75, 0.5312, 0.4375, 0.5625, 0.4375, 0.5625, 0.5, 0.5312, 0.5, 0.5312, 0.0, 0.5625, 0.0, 0.5625, 0.25, 0.5312, 0.25, 0.5, 0.0, 0.5312, 0.0, 0.5312, 0.25, 0.5, 0.25, 0.5, 0.4375, 0.5312, 0.4375, 0.5312, 0.5, 0.5, 0.5, 0.5, 0.5, 0.5312, 0.5, 0.5312, 0.75, 0.5, 0.75, 0.5, 0.9375, 0.5312, 0.9375, 0.5312, 1.0, 0.5, 1.0, 0.5, 0.8125, 0.5312, 0.8125, 0.5312, 0.875, 0.5, 0.875, 0.5, 0.3125, 0.5312, 0.3125, 0.5312, 0.375, 0.5, 0.375, 0.5, 0.75, 0.5312, 0.75, 0.5312, 0.8125, 0.5, 0.8125, 0.5, 0.375, 0.5312, 0.375, 0.5312, 0.4375, 0.5, 0.4375, 0.5, 0.25, 0.5312, 0.25, 0.5312, 0.3125, 0.5, 0.3125, 0.5, 0.875, 0.5312, 0.875, 0.5312, 0.9375, 0.5, 0.9375, 0.5625, 0.875, 0.5938, 0.875, 0.5938, 0.9375, 0.5625, 0.9375, 0.5625, 0.25, 0.5937, 0.25, 0.5938, 0.3125, 0.5625, 0.3125, 0.5625, 0.375, 0.5937, 0.375, 0.5938, 0.4375, 0.5625, 0.4375, 0.5625, 0.75, 0.5937, 0.75, 0.5937, 0.8125, 0.5625, 0.8125, 0.5625, 0.3125, 0.5938, 0.3125, 0.5937, 0.375, 0.5625, 0.375, 0.5625, 0.8125, 0.5937, 0.8125, 0.5938, 0.875, 0.5625, 0.875, 0.5625, 0.9375, 0.5938, 0.9375, 0.5938, 1.0, 0.5625, 1.0, 0.5625, 0.5, 0.5938, 0.5, 0.5937, 0.75, 0.5625, 0.75, 0.5625, 0.4375, 0.5938, 0.4375, 0.5938, 0.5, 0.5625, 0.5, 0.5625, 0.0, 0.5938, 0.0, 0.5937, 0.25, 0.5625, 0.25])
me_cube_012.use_remesh_fix_poles = True
me_cube_012.use_remesh_preserve_attributes = False
me_cube_012.update()
me_cube_013 = bpy.data.meshes.new('Cube.013')
me_cube_013.from_pydata([(-1.018, -1.0, -0.7218), (-1.021, -1.0, 0.4962), (-1.018, 1.0, -0.7218), (-1.014, 1.0, 0.4962), (0.8577, -1.0, -0.5493), (1.085, -1.0, 1.279), (0.8542, 1.0, -0.5493), (1.085, 1.0, 1.293), (-0.03201, 1.0, -0.6289), (0.06758, 1.0, 0.5626), (-0.03557, -1.0, -0.6156), (0.06402, -1.0, 0.5626), (0.749, 1.0, 0.6687), (0.4609, -1.0, -0.5758), (0.4573, 1.0, -0.5758), (0.7454, -1.0, 0.6687), (-0.5498, 1.0, -0.682), (-0.5071, -1.0, 0.536), (-0.5142, 1.0, 0.536), (-0.5498, -1.0, -0.682), (-1.0, -1.0, 0.0), (-1.0, 1.0, 0.0), (0.9289, 1.0, 0.05309), (0.9289, -1.0, 0.03982), (2.98e-08, -1.0, 0.0), (2.98e-08, 1.0, 0.0), (0.5, -1.0, 0.0), (0.5, 1.0, 0.0), (-0.5, 1.0, 0.0), (-0.5, -1.0, 0.0)], [], [(20, 1, 3, 21), (27, 12, 7, 22), (22, 7, 5, 23), (29, 17, 1, 20), (14, 6, 4, 13), (18, 3, 1, 17), (12, 9, 11, 15), (16, 8, 10, 19), (26, 15, 11, 24), (28, 18, 9, 25), (23, 5, 15, 26), (7, 12, 15, 5), (8, 14, 13, 10), (25, 9, 12, 27), (21, 3, 18, 28), (2, 16, 19, 0), (9, 18, 17, 11), (24, 11, 17, 29), (10, 24, 29, 19), (2, 21, 28, 16), (8, 25, 27, 14), (4, 23, 26, 13), (16, 28, 25, 8), (13, 26, 24, 10), (19, 29, 20, 0), (6, 22, 23, 4), (14, 27, 22, 6), (0, 20, 21, 2)])
_uv = me_cube_013.uv_layers.new(name='CarteUV')
_uv.uv.foreach_set('vector', [0.5, 0.0, 0.625, 0.0, 0.625, 0.25, 0.5, 0.25, 0.5, 0.4375, 0.625, 0.4375, 0.625, 0.5, 0.5, 0.5, 0.5, 0.5, 0.625, 0.5, 0.625, 0.75, 0.5, 0.75, 0.5, 0.9375, 0.625, 0.9375, 0.625, 1.0, 0.5, 1.0, 0.3125, 0.5, 0.375, 0.5, 0.375, 0.75, 0.3125, 0.75, 0.8125, 0.5, 0.875, 0.5, 0.875, 0.75, 0.8125, 0.75, 0.6875, 0.5, 0.75, 0.5, 0.75, 0.75, 0.6875, 0.75, 0.1875, 0.5, 0.25, 0.5, 0.25, 0.75, 0.1875, 0.75, 0.5, 0.8125, 0.625, 0.8125, 0.625, 0.875, 0.5, 0.875, 0.5, 0.3125, 0.625, 0.3125, 0.625, 0.375, 0.5, 0.375, 0.5, 0.75, 0.625, 0.75, 0.625, 0.8125, 0.5, 0.8125, 0.625, 0.5, 0.6875, 0.5, 0.6875, 0.75, 0.625, 0.75, 0.25, 0.5, 0.3125, 0.5, 0.3125, 0.75, 0.25, 0.75, 0.5, 0.375, 0.625, 0.375, 0.625, 0.4375, 0.5, 0.4375, 0.5, 0.25, 0.625, 0.25, 0.625, 0.3125, 0.5, 0.3125, 0.125, 0.5, 0.1875, 0.5, 0.1875, 0.75, 0.125, 0.75, 0.75, 0.5, 0.8125, 0.5, 0.8125, 0.75, 0.75, 0.75, 0.5, 0.875, 0.625, 0.875, 0.625, 0.9375, 0.5, 0.9375, 0.375, 0.875, 0.5, 0.875, 0.5, 0.9375, 0.375, 0.9375, 0.375, 0.25, 0.5, 0.25, 0.5, 0.3125, 0.375, 0.3125, 0.375, 0.375, 0.5, 0.375, 0.5, 0.4375, 0.375, 0.4375, 0.375, 0.75, 0.5, 0.75, 0.5, 0.8125, 0.375, 0.8125, 0.375, 0.3125, 0.5, 0.3125, 0.5, 0.375, 0.375, 0.375, 0.375, 0.8125, 0.5, 0.8125, 0.5, 0.875, 0.375, 0.875, 0.375, 0.9375, 0.5, 0.9375, 0.5, 1.0, 0.375, 1.0, 0.375, 0.5, 0.5, 0.5, 0.5, 0.75, 0.375, 0.75, 0.375, 0.4375, 0.5, 0.4375, 0.5, 0.5, 0.375, 0.5, 0.375, 0.0, 0.5, 0.0, 0.5, 0.25, 0.375, 0.25])
me_cube_013.use_remesh_fix_poles = True
me_cube_013.use_remesh_preserve_attributes = False
me_cube_013.update()

# ---- objects
ob_light = bpy.data.objects.new('Light', light_light)
ob_cube = bpy.data.objects.new('Cube', me_cube_003)
ob_vide = bpy.data.objects.new('Vide', None)
ob_cube_001 = bpy.data.objects.new('Cube.001', me_cube_007)
ob_cube_002 = bpy.data.objects.new('Cube.002', me_cube_008)
ob_cube_003 = bpy.data.objects.new('Cube.003', me_cube_010)
ob_cube_004 = bpy.data.objects.new('Cube.004', me_cube_012)
ob_cube_005 = bpy.data.objects.new('Cube.005', me_cube_013)

# ---- transforms, parenting, visibility, modifiers, constraints
ob_light.location = (4.076, 1.005, 5.904)
ob_light.rotation_euler = (0.6503, 0.05522, 1.866)
ob_light.lock_rotations_4d = False
ob_light.empty_display_type = 'ARROWS'
ob_light.color = (0.0, 0.0, 0.0, 0.0)
ob_light.lineart.crease_threshold = 0.0
ob_cube.location = (0.2427, -1.551, 2.733)
ob_cube.scale = (4.925, 0.7071, 0.6018)
ob_vide.location = (0.407, -4.266, 2.598)
ob_vide.rotation_euler = (1.571, 0.0, 3.142)
ob_vide.scale = (4.855, 4.855, 1.0)
ob_vide.empty_display_type = 'IMAGE'
ob_vide.empty_display_size = 5.0
ob_vide.empty_image_depth = 'BACK'
ob_vide.show_empty_image_perspective = False
ob_vide.empty_image_side = 'FRONT'
ob_cube_001.location = (0.2544, -1.551, 1.729)
ob_cube_001.scale = (4.925, 0.7071, 0.3952)
ob_cube_002.location = (-2.616, -1.551, -1.305)
ob_cube_002.scale = (3.116, 0.7071, 2.637)
ob_cube_003.location = (1.328, -1.551, 0.7025)
ob_cube_003.scale = (0.402, 0.3997, 0.9181)
ob_cube_004.location = (-0.7491, -1.551, 0.06068)
ob_cube_004.rotation_euler = (0.0, 0.6436, 0.0)
ob_cube_004.scale = (0.4792, 0.4, 0.3421)
ob_cube_005.location = (0.3011, -1.551, -0.1027)
ob_cube_005.scale = (0.7411, 0.4, 0.1986)

# ---- collection membership
col_collection.objects.link(ob_light)
col_collection.objects.link(ob_cube)
col_collection.objects.link(ob_vide)
col_collection.objects.link(ob_cube_001)
col_collection.objects.link(ob_cube_002)
col_collection.objects.link(ob_cube_003)
col_collection.objects.link(ob_cube_004)
col_collection.objects.link(ob_cube_005)

# ---- scene / render settings (as saved in the file)
scene.frame_start = 1; scene.frame_end = 250; scene.frame_set(41)
scene.render.engine = 'BLENDER_EEVEE_NEXT'
scene.cycles.use_denoising = False
scene.cycles.samples = 128
scene.cycles.sampling_pattern = 'TABULATED_SOBOL'
scene.cycles.use_adaptive_sampling = False
scene.cycles.use_light_tree = False
scene.view_settings.view_transform = 'Filmic'
bpy.context.view_layer.update()

# ---- added for rendering (the .blend has no active camera): camera
cam_auto = bpy.data.cameras.new('AutoCamera')
cam_auto.lens = 50.0
cam_auto.sensor_width = 36.0
cam_auto.clip_end = 1000.0
ob_auto_camera = bpy.data.objects.new('AutoCamera', cam_auto)
scene.collection.objects.link(ob_auto_camera)
ob_auto_camera.location = (12.2408, -16.3934, 10.0358)
ob_auto_camera.rotation_euler = (1.09748, -7.21219e-08, 0.694738)
scene.camera = ob_auto_camera
bpy.context.view_layer.update()
